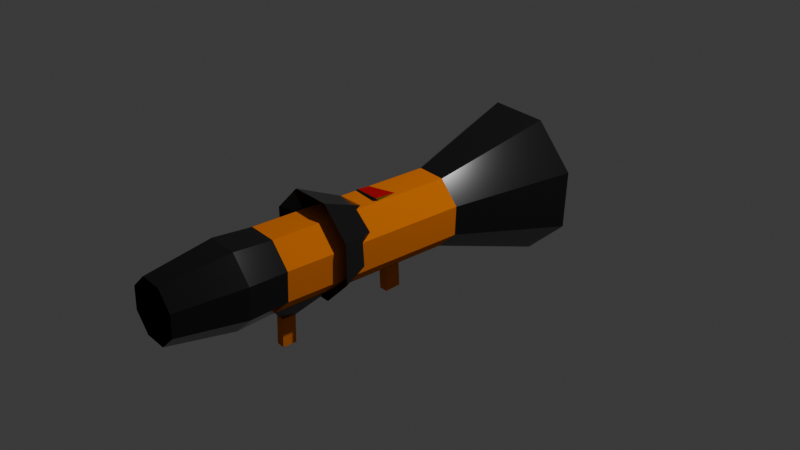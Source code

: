 # Source: RocketLauncher.blend  (saved by Blender 4.0.36; exported with 4.5.12 LTS)
import bpy
from mathutils import Matrix  # noqa: F401  (used for matrix-valued properties, if any)

bpy.ops.wm.read_factory_settings(use_empty=True)
scene = bpy.context.scene
scene.name = 'Scene'

# ---- collections
col_collection = bpy.data.collections.new('Collection'); scene.collection.children.link(col_collection)

# ---- materials (node trees are filled in below, after node groups)
mat_steel = bpy.data.materials.new('Steel')
mat_steel.use_transparent_shadow = False
mat_wood = bpy.data.materials.new('Wood')
mat_wood.use_transparent_shadow = False
mat_charedsteel = bpy.data.materials.new('CharedSteel')
mat_charedsteel.use_transparent_shadow = False
mat_redbutton = bpy.data.materials.new('RedButton')
mat_redbutton.use_transparent_shadow = False
mat_greensteel = bpy.data.materials.new('GreenSteel')
mat_greensteel.use_transparent_shadow = False
mat_redsteel = bpy.data.materials.new('RedSteel')
mat_redsteel.use_transparent_shadow = False
mat_yellowsteel = bpy.data.materials.new('YellowSteel')
mat_yellowsteel.use_transparent_shadow = False
mat_charedsteel_001 = bpy.data.materials.new('CharedSteel.001')
mat_charedsteel_001.use_transparent_shadow = False

# ---- material node trees
mat_steel.use_nodes = True; mat_steel.node_tree.nodes.clear()
_N = mat_steel.node_tree.nodes; _L = mat_steel.node_tree.links
n0 = _N.new('ShaderNodeBsdfPrincipled'); n0.name = 'Principled BSDF'; n0.location = (10, 300)
n0.inputs[0].default_value = (0.02384, 0.02384, 0.02384, 1.0)
n0.inputs[1].default_value = 0.4404
n0.inputs[2].default_value = 0.1376
n0.inputs[3].default_value = 1.45
n1 = _N.new('ShaderNodeOutputMaterial'); n1.name = 'Material Output'; n1.location = (300, 300)
_L.new(n0.outputs[0], n1.inputs[0])
n1.is_active_output = True
mat_wood.use_nodes = True; mat_wood.node_tree.nodes.clear()
_N = mat_wood.node_tree.nodes; _L = mat_wood.node_tree.links
n0 = _N.new('ShaderNodeBsdfPrincipled'); n0.name = 'Principled BSDF'; n0.location = (10, 300)
n0.inputs[0].default_value = (0.8713, 0.211, 0.0, 1.0)
n0.inputs[2].default_value = 1.0
n0.inputs[3].default_value = 1.0
n0.inputs[14].default_value = (1.0, 0.3625, 0.0, 1.0)
n1 = _N.new('ShaderNodeOutputMaterial'); n1.name = 'Material Output'; n1.location = (300, 300)
_L.new(n0.outputs[0], n1.inputs[0])
n1.is_active_output = True
mat_charedsteel.use_nodes = True; mat_charedsteel.node_tree.nodes.clear()
_N = mat_charedsteel.node_tree.nodes; _L = mat_charedsteel.node_tree.links
n0 = _N.new('ShaderNodeBsdfPrincipled'); n0.name = 'Principled BSDF'; n0.location = (10, 300)
n0.inputs[0].default_value = (0.01945, 0.00249, 0.0, 1.0)
n0.inputs[1].default_value = 1.0
n0.inputs[2].default_value = 1.0
n0.inputs[3].default_value = 1.45
n1 = _N.new('ShaderNodeOutputMaterial'); n1.name = 'Material Output'; n1.location = (300, 300)
_L.new(n0.outputs[0], n1.inputs[0])
n1.is_active_output = True
mat_redbutton.use_nodes = True; mat_redbutton.node_tree.nodes.clear()
_N = mat_redbutton.node_tree.nodes; _L = mat_redbutton.node_tree.links
n0 = _N.new('ShaderNodeBsdfPrincipled'); n0.name = 'Principled BSDF'; n0.location = (10, 300)
n0.inputs[0].default_value = (1.0, 0.0, 0.0001929, 1.0)
n0.inputs[2].default_value = 1.0
n0.inputs[3].default_value = 1.45
n0.inputs[14].default_value = (1.0, 0.0002142, 0.0, 1.0)
n1 = _N.new('ShaderNodeOutputMaterial'); n1.name = 'Material Output'; n1.location = (300, 300)
_L.new(n0.outputs[0], n1.inputs[0])
n1.is_active_output = True
mat_greensteel.use_nodes = True; mat_greensteel.node_tree.nodes.clear()
_N = mat_greensteel.node_tree.nodes; _L = mat_greensteel.node_tree.links
n0 = _N.new('ShaderNodeBsdfPrincipled'); n0.name = 'Principled BSDF'; n0.location = (10, 300)
n0.inputs[0].default_value = (0.001039, 0.8004, 0.0, 1.0)
n0.inputs[1].default_value = 1.0
n0.inputs[2].default_value = 0.1422
n0.inputs[3].default_value = 1.45
n1 = _N.new('ShaderNodeOutputMaterial'); n1.name = 'Material Output'; n1.location = (300, 300)
_L.new(n0.outputs[0], n1.inputs[0])
n1.is_active_output = True
mat_redsteel.use_nodes = True; mat_redsteel.node_tree.nodes.clear()
_N = mat_redsteel.node_tree.nodes; _L = mat_redsteel.node_tree.links
n0 = _N.new('ShaderNodeBsdfPrincipled'); n0.name = 'Principled BSDF'; n0.location = (10, 300)
n0.inputs[0].default_value = (1.0, 0.0, 0.0005167, 1.0)
n0.inputs[1].default_value = 0.4404
n0.inputs[2].default_value = 0.1376
n0.inputs[3].default_value = 1.45
n1 = _N.new('ShaderNodeOutputMaterial'); n1.name = 'Material Output'; n1.location = (300, 300)
_L.new(n0.outputs[0], n1.inputs[0])
n1.is_active_output = True
mat_yellowsteel.use_nodes = True; mat_yellowsteel.node_tree.nodes.clear()
_N = mat_yellowsteel.node_tree.nodes; _L = mat_yellowsteel.node_tree.links
n0 = _N.new('ShaderNodeBsdfPrincipled'); n0.name = 'Principled BSDF'; n0.location = (10, 300)
n0.inputs[0].default_value = (1.0, 0.9719, 0.0, 1.0)
n0.inputs[1].default_value = 1.0
n0.inputs[2].default_value = 0.1422
n0.inputs[3].default_value = 1.45
n1 = _N.new('ShaderNodeOutputMaterial'); n1.name = 'Material Output'; n1.location = (300, 300)
_L.new(n0.outputs[0], n1.inputs[0])
n1.is_active_output = True
mat_charedsteel_001.use_nodes = True; mat_charedsteel_001.node_tree.nodes.clear()
_N = mat_charedsteel_001.node_tree.nodes; _L = mat_charedsteel_001.node_tree.links
n0 = _N.new('ShaderNodeBsdfPrincipled'); n0.name = 'Principled BSDF'; n0.location = (10, 300)
n0.inputs[0].default_value = (0.01945, 0.00249, 0.0, 1.0)
n0.inputs[1].default_value = 1.0
n0.inputs[2].default_value = 1.0
n0.inputs[3].default_value = 1.45
n1 = _N.new('ShaderNodeOutputMaterial'); n1.name = 'Material Output'; n1.location = (300, 300)
_L.new(n0.outputs[0], n1.inputs[0])
n1.is_active_output = True

# ---- world
world_world = bpy.data.worlds.new('World'); scene.world = world_world
world_world.use_nodes = True; world_world.node_tree.nodes.clear()
_N = world_world.node_tree.nodes; _L = world_world.node_tree.links
n0 = _N.new('ShaderNodeOutputWorld'); n0.name = 'World Output'; n0.location = (300, 300)
n1 = _N.new('ShaderNodeBackground'); n1.name = 'Background'; n1.location = (10, 300)
n1.inputs[0].default_value = (0.05088, 0.05088, 0.05088, 1.0)
_L.new(n1.outputs[0], n0.inputs[0])
n0.is_active_output = True
world_world.color = (0.05088, 0.05088, 0.05088)
world_world.use_sun_shadow = False
world_world.sun_shadow_jitter_overblur = 0.0

# ---- cameras
cam_camera = bpy.data.cameras.new('Camera')
cam_camera.clip_end = 100.0
cam_camera.ortho_scale = 7.314

# ---- lights
light_light = bpy.data.lights.new('Light', 'POINT')
light_light.transmission_factor = 0.0
light_light.use_soft_falloff = False
light_light.energy = 1000.0
light_light.shadow_soft_size = 0.1
light_light.shadow_maximum_resolution = 0.006
light_light.use_absolute_resolution = True

# ---- meshes
me_cylinder_001 = bpy.data.meshes.new('Cylinder.001')
me_cylinder_001.from_pydata([(0.3827, 0.9239, -1.0), (0.3827, 0.9239, 3.959), (0.9239, 0.3827, -1.0), (0.9239, 0.3827, 3.959), (0.9239, -0.3827, -1.0), (0.9239, -0.3827, 3.959), (0.3827, -0.9239, -1.0), (0.3827, -0.9239, 3.959), (-0.3827, -0.9239, -1.0), (-0.3827, -0.9239, 3.959), (-0.9239, -0.3827, -1.0), (-0.9239, -0.3827, 3.959), (-0.9239, 0.3827, -1.0), (-0.9239, 0.3827, 3.959), (-0.3827, 0.9239, -1.0), (-0.3827, 0.9239, 3.959), (0.2983, 0.7201, 6.714), (0.7201, 0.2983, 6.714), (0.7201, -0.2983, 6.714), (0.2983, -0.7201, 6.714), (-0.2983, -0.7201, 6.714), (-0.7201, -0.2983, 6.714), (-0.7201, 0.2983, 6.714), (-0.2983, 0.7201, 6.714), (0.1558, 0.3761, 3.023), (0.3592, 0.1728, 3.023), (0.3592, -0.1148, 3.023), (0.1558, -0.3182, 3.023), (-0.1318, -0.3182, 3.023), (-0.3351, -0.1148, 3.023), (-0.3351, 0.1728, 3.023), (-0.1318, 0.3761, 3.023), (0.7515, 1.814, -3.969), (1.814, 0.7515, -3.969), (1.814, -0.7515, -3.969), (0.7515, -1.814, -3.969), (-0.7515, -1.814, -3.969), (-1.814, -0.7515, -3.969), (-1.814, 0.7515, -3.969), (-0.7515, 1.814, -3.969), (0.1673, 0.4038, 0.2679), (0.6357, 0.2633, -1.436), (0.6357, -0.2633, -1.436), (0.2633, -0.6357, -1.436), (-0.2633, -0.6357, -1.436), (-0.6357, -0.2633, -1.436), (-0.6357, 0.2633, -1.436), (-0.2633, 0.6357, -1.436), (0.1089, -1.401, 3.56), (-0.1089, -1.401, 3.56), (0.1089, -1.401, 3.194), (-0.1089, -1.401, 3.194), (0.3827, -0.9368, 2.483), (-0.3827, -0.9368, 2.483), (0.1089, -2.162, 3.56), (-0.1089, -2.162, 3.56), (0.1089, -2.162, 3.194), (-0.1089, -2.162, 3.194), (0.408, 0.9849, 4.975), (0.9849, 0.408, 4.975), (0.9849, -0.408, 4.975), (0.408, -0.9849, 4.975), (-0.408, -0.9849, 4.975), (-0.9849, -0.408, 4.975), (-0.9849, 0.408, 4.975), (-0.408, 0.9849, 4.975), (-0.8801, -0.3827, 0.03507), (-0.8801, 0.3827, 0.03507), (-0.9871, -0.1311, 0.4466), (-0.9871, 0.1596, 0.4466), (-0.9641, -0.1311, 0.9882), (-0.9641, 0.1596, 0.9882), (-0.8555, -0.384, 1.391), (-0.8555, 0.3814, 1.391), (-0.9506, -0.03323, 0.6093), (-0.9506, 0.08145, 0.6093), (-0.9415, -0.03323, 0.823), (-0.9415, 0.08145, 0.823), (-0.989, -0.03323, 0.611), (-0.989, 0.08145, 0.611), (-0.98, -0.03323, 0.8246), (-0.98, 0.08145, 0.8246)], [], [(12, 10, 66, 67), (9, 11, 72, 66, 10, 8, 53), (49, 51, 57, 55), (15, 14, 12, 67, 73, 13), (2, 3, 5, 4), (0, 14, 15, 1), (0, 1, 3, 2), (34, 35, 43, 42), (17, 25, 26, 18), (26, 27, 19, 18), (27, 28, 20, 19), (28, 29, 21, 20), (29, 30, 22, 21), (30, 31, 23, 22), (31, 24, 16, 23), (24, 25, 17, 16), (6, 35, 34, 4), (34, 33, 2, 4), (33, 32, 0, 2), (32, 39, 14, 0), (39, 38, 12, 14), (38, 37, 10, 12), (37, 36, 8, 10), (36, 35, 6, 8), (32, 33, 41, 40), (38, 39, 47, 46), (36, 37, 45, 44), (33, 34, 42, 41), (39, 32, 40, 47), (37, 38, 46, 45), (35, 36, 44, 43), (29, 28, 44, 45), (30, 29, 45, 46), (31, 30, 46, 47), (24, 31, 47, 40), (25, 24, 40, 41), (26, 25, 41, 42), (27, 26, 42, 43), (28, 27, 43, 44), (50, 51, 53, 52), (6, 52, 53, 8), (7, 9, 49, 48), (48, 50, 52, 7), (5, 7, 6, 4), (53, 51, 49, 9), (54, 55, 57, 56), (48, 49, 55, 54), (50, 48, 54, 56), (51, 50, 56, 57), (20, 21, 63, 62), (22, 23, 65, 64), (16, 17, 59, 58), (19, 20, 62, 61), (21, 22, 64, 63), (23, 16, 58, 65), (17, 18, 60, 59), (18, 19, 61, 60), (3, 59, 60, 5), (1, 58, 59, 3), (15, 65, 58, 1), (13, 64, 65, 15), (11, 63, 64, 13), (9, 62, 63, 11), (7, 61, 62, 9), (5, 60, 61, 7), (67, 66, 68, 69), (68, 70, 76, 74), (71, 70, 72, 73), (11, 13, 73, 72), (67, 69, 71, 73), (72, 70, 68, 66), (75, 74, 78, 79), (69, 68, 74, 75), (71, 69, 75, 77), (70, 71, 77, 76), (79, 78, 80, 81), (74, 76, 80, 78), (77, 75, 79, 81), (76, 77, 81, 80)])
me_cylinder_001.polygons.foreach_set('material_index', [0, 1, 1, 1, 1, 1, 1, 2, 2, 2, 2, 2, 2, 2, 2, 2, 0, 0, 0, 0, 0, 0, 0, 0, 2, 2, 2, 2, 2, 2, 2, 2, 2, 2, 2, 2, 2, 2, 2, 0, 0, 0, 0, 1, 0, 1, 1, 1, 1, 0, 0, 0, 0, 0, 0, 0, 0, 0, 0, 0, 0, 0, 0, 0, 0, 0, 0, 0, 0, 0, 0, 3, 0, 0, 0, 3, 3, 3, 3])
_uv = me_cylinder_001.uv_layers.new(name='UVMap')
_uv.uv.foreach_set('vector', [0.0, 0.0, 0.0, 0.0, 0.0, 0.0, 0.0, 0.0, 0.0, 0.0, 0.0, 0.0, 0.0, 0.0, 0.0, 0.0, 0.0, 0.0, 0.0, 0.0, 0.0, 0.0, 0.0, 0.0, 0.0, 0.0, 0.0, 0.0, 0.0, 0.0, 0.0, 0.0, 0.0, 0.0, 0.0, 0.0, 0.0, 0.0, 0.0, 0.0, 0.0, 0.0, 0.0, 0.0, 0.0, 0.0, 0.0, 0.0, 0.0, 0.0, 0.0, 0.0, 0.0, 0.0, 0.0, 0.0, 0.0, 0.0, 0.0, 0.0, 0.0, 0.0, 0.0, 0.0, 0.0, 0.0, 0.0, 0.0, 0.0, 0.0, 0.0, 0.0, 0.0, 0.0, 0.0, 0.0, 0.0, 0.0, 0.0, 0.0, 0.0, 0.0, 0.0, 0.0, 0.0, 0.0, 0.0, 0.0, 0.0, 0.0, 0.0, 0.0, 0.0, 0.0, 0.0, 0.0, 0.0, 0.0, 0.0, 0.0, 0.0, 0.0, 0.0, 0.0, 0.0, 0.0, 0.0, 0.0, 0.0, 0.0, 0.0, 0.0, 0.0, 0.0, 0.0, 0.0, 0.0, 0.0, 0.0, 0.0, 0.0, 0.0, 0.0, 0.0, 0.0, 0.0, 0.0, 0.0, 0.0, 0.0, 0.0, 0.0, 0.0, 0.0, 0.0, 0.0, 0.0, 0.0, 0.0, 0.0, 0.0, 0.0, 0.0, 0.0, 0.0, 0.0, 0.0, 0.0, 0.0, 0.0, 0.0, 0.0, 0.0, 0.0, 0.0, 0.0, 0.0, 0.0, 0.0, 0.0, 0.0, 0.0, 0.0, 0.0, 0.0, 0.0, 0.0, 0.0, 0.0, 0.0, 0.0, 0.0, 0.0, 0.0, 0.0, 0.0, 0.0, 0.0, 0.0, 0.0, 0.0, 0.0, 0.0, 0.0, 0.0, 0.0, 0.0, 0.0, 0.0, 0.0, 0.0, 0.0, 0.0, 0.0, 0.0, 0.0, 0.0, 0.0, 0.0, 0.0, 0.0, 0.0, 0.0, 0.0, 0.0, 0.0, 0.0, 0.0, 0.0, 0.0, 0.0, 0.0, 0.0, 0.0, 0.0, 0.0, 0.0, 0.0, 0.0, 0.0, 0.0, 0.0, 0.0, 0.0, 0.0, 0.0, 0.0, 0.0, 0.0, 0.0, 0.0, 0.0, 0.0, 0.0, 0.0, 0.0, 0.0, 0.0, 0.0, 0.0, 0.0, 0.0, 0.0, 0.0, 0.0, 0.0, 0.0, 0.0, 0.0, 0.0, 0.0, 0.0, 0.0, 0.0, 0.0, 0.0, 0.0, 0.0, 0.0, 0.0, 0.0, 0.0, 0.0, 0.0, 0.0, 0.0, 0.0, 0.0, 0.0, 0.0, 0.0, 0.0, 0.0, 0.0, 0.0, 0.0, 0.0, 0.0, 0.0, 0.0, 0.0, 0.0, 0.0, 0.0, 0.0, 0.0, 0.0, 0.0, 0.0, 0.0, 0.0, 0.0, 0.0, 0.0, 0.0, 0.0, 0.0, 0.0, 0.0, 0.0, 0.0, 0.0, 0.0, 0.0, 0.0, 0.0, 0.0, 0.0, 0.0, 0.0, 0.0, 0.0, 0.0, 0.0, 0.0, 0.0, 0.0, 0.0, 0.0, 0.0, 0.0, 0.0, 0.0, 0.0, 0.0, 0.0, 0.0, 0.0, 0.0, 0.0, 0.0, 0.0, 0.0, 0.0, 0.0, 0.0, 0.0, 0.0, 0.0, 0.0, 0.0, 0.0, 0.0, 0.0, 0.0, 0.0, 0.0, 0.0, 0.0, 0.0, 0.0, 0.0, 0.0, 0.0, 0.0, 0.0, 0.0, 0.0, 0.0, 0.0, 0.0, 0.0, 0.0, 0.0, 0.0, 0.0, 0.0, 0.0, 0.0, 0.0, 0.0, 0.0, 0.0, 0.0, 0.0, 0.0, 0.0, 0.0, 0.0, 0.0, 0.0, 0.0, 0.0, 0.0, 0.0, 0.0, 0.0, 0.0, 0.0, 0.0, 0.0, 0.0, 0.0, 0.0, 0.0, 0.0, 0.0, 0.0, 0.0, 0.0, 0.0, 0.0, 0.0, 0.0, 0.0, 0.0, 0.0, 0.0, 0.0, 0.0, 0.0, 0.0, 0.0, 0.0, 0.0, 0.0, 0.0, 0.0, 0.0, 0.0, 0.0, 0.0, 0.0, 0.0, 0.0, 0.0, 0.0, 0.0, 0.0, 0.0, 0.0, 0.0, 0.0, 0.0, 0.0, 0.0, 0.0, 0.0, 0.0, 0.0, 0.0, 0.0, 0.0, 0.0, 0.0, 0.0, 0.0, 0.0, 0.0, 0.0, 0.0, 0.0, 0.0, 0.0, 0.0, 0.0, 0.0, 0.0, 0.0, 0.0, 0.0, 0.0, 0.0, 0.0, 0.0, 0.0, 0.0, 0.0, 0.0, 0.0, 0.0, 0.0, 0.0, 0.0, 0.0, 0.0, 0.0, 0.0, 0.0, 0.0, 0.0, 0.0, 0.0, 0.0, 0.0, 0.0, 0.0, 0.0, 0.0, 0.0, 0.0, 0.0, 0.0, 0.0, 0.0, 0.0, 0.0, 0.0, 0.0, 0.0, 0.0, 0.0, 0.0, 0.0, 0.0, 0.0, 0.0, 0.0, 0.0, 0.0, 0.0, 0.0, 0.0, 0.0, 0.0, 0.0, 0.0, 0.0, 0.0, 0.0, 0.0, 0.0, 0.0, 0.0, 0.0, 0.0, 0.0, 0.0, 0.0, 0.0, 0.0, 0.0, 0.0, 0.0, 0.0, 0.0, 0.0, 0.0, 0.0, 0.0, 0.0, 0.0, 0.0, 0.0, 0.0, 0.0, 0.0, 0.0, 0.0, 0.0, 0.0, 0.0, 0.0, 0.0, 0.0, 0.0, 0.0, 0.0, 0.0, 0.0, 0.0, 0.0, 0.0, 0.0, 0.0, 0.0, 0.0, 0.0, 0.0, 0.0, 0.0, 0.0, 0.0, 0.0, 0.0, 0.0, 0.0, 0.0, 0.0, 0.0, 0.0, 0.0, 0.0, 0.0, 0.0, 0.0, 0.0, 0.0, 0.0, 0.0, 0.0, 0.0, 0.0, 0.0, 0.0, 0.0, 0.0, 0.0, 0.0, 0.0, 0.0, 0.0, 0.0, 0.0, 0.0, 0.0, 0.0, 0.0, 0.0, 0.0, 0.0, 0.0, 0.0, 0.0, 0.0, 0.0, 0.0, 0.0, 0.0, 0.0, 0.0, 0.0, 0.0, 0.0, 0.0, 0.0, 0.0, 0.0, 0.0, 0.0, 0.0, 0.0, 0.0, 0.0, 0.0, 0.0, 0.0, 0.0, 0.0, 0.0, 0.0, 0.0])
me_cylinder_001.materials.append(mat_steel)
me_cylinder_001.materials.append(mat_wood)
me_cylinder_001.materials.append(mat_charedsteel)
me_cylinder_001.materials.append(mat_redbutton)
me_cylinder_001.update()
me_cylinder_002 = bpy.data.meshes.new('Cylinder.002')
me_cylinder_002.from_pydata([(0.3827, 0.9239, -1.0), (0.3827, 0.9239, 4.385), (0.9239, 0.3827, -1.0), (0.9239, 0.3827, 4.385), (0.9239, -0.3827, -1.0), (0.9239, -0.3827, 4.385), (0.3827, -0.9239, -1.0), (0.3827, -0.9239, 4.385), (-0.3827, -0.9239, -1.0), (-0.3827, -0.9239, 4.385), (-0.9239, -0.3827, -1.0), (-0.9239, -0.3827, 4.385), (-0.9239, 0.3827, -1.0), (-0.9239, 0.3827, 4.385), (-0.3827, 0.9239, -1.0), (-0.3827, 0.9239, 4.385), (0.2413, 0.5825, 6.714), (0.5825, 0.2413, 6.714), (0.5825, -0.2413, 6.714), (0.2413, -0.5825, 6.714), (-0.2413, -0.5825, 6.714), (-0.5825, -0.2413, 6.714), (-0.5825, 0.2413, 6.714), (-0.2413, 0.5825, 6.714), (0.08136, 0.1964, 8.191), (0.1964, 0.08136, 8.191), (0.1964, -0.08136, 8.191), (0.08136, -0.1964, 8.191), (-0.08136, -0.1964, 8.191), (-0.1964, -0.08136, 8.191), (-0.1964, 0.08136, 8.191), (-0.08136, 0.1964, 8.191), (-0.8608, 0.3566, 1.692), (-0.8608, -0.3566, 1.692), (-0.3566, -0.8608, 1.692), (0.3566, -0.8608, 1.692), (0.8608, -0.3566, 1.692), (0.8608, 0.3566, 1.692), (0.3566, 0.8608, 1.692), (-0.3566, 0.8608, 1.692), (0.5929, 1.431, -1.488), (1.431, 0.5929, -1.488), (1.431, -0.5929, -1.488), (0.5929, -1.431, -1.488), (-0.5929, -1.431, -1.488), (-1.431, -0.5929, -1.488), (-1.431, 0.5929, -1.488), (-0.5929, 1.431, -1.488), (0.2089, 0.5044, 1.21), (0.5044, 0.2089, 1.21), (0.5044, -0.2089, 1.21), (0.2089, -0.5044, 1.21), (-0.2089, -0.5044, 1.21), (-0.5044, -0.2089, 1.21), (-0.5044, 0.2089, 1.21), (-0.2089, 0.5044, 1.21)], [], [(10, 33, 11, 13, 32, 12), (12, 32, 13, 15, 39, 14), (6, 35, 7, 9, 34, 8), (8, 34, 9, 11, 33, 10), (2, 37, 3, 5, 36, 4), (4, 36, 5, 7, 35, 6), (0, 14, 39, 15, 1, 38), (0, 38, 1, 3, 37, 2), (9, 20, 21, 11), (17, 25, 26, 18), (21, 22, 13, 11), (22, 23, 15, 13), (23, 16, 1, 15), (16, 17, 3, 1), (17, 18, 5, 3), (18, 19, 7, 5), (19, 20, 9, 7), (26, 25, 24, 31, 30, 29, 28, 27), (26, 27, 19, 18), (27, 28, 20, 19), (28, 29, 21, 20), (29, 30, 22, 21), (30, 31, 23, 22), (31, 24, 16, 23), (24, 25, 17, 16), (47, 39, 14), (46, 32, 12), (33, 45, 10), (44, 34, 8), (35, 43, 6), (42, 36, 4), (37, 41, 2), (40, 38, 0), (4, 6, 51, 50), (12, 14, 55, 54), (8, 10, 53, 52), (2, 4, 50, 49), (10, 12, 54, 53), (6, 8, 52, 51), (0, 2, 49, 48), (14, 0, 48, 55), (51, 52, 53, 54, 55, 48, 49, 50)])
me_cylinder_002.polygons.foreach_set('material_index', [1, 1, 1, 1, 1, 1, 1, 1, 0, 0, 0, 0, 0, 0, 0, 0, 0, 0, 0, 0, 0, 0, 0, 0, 0, 0, 0, 0, 0, 0, 0, 0, 0, 2, 2, 2, 2, 2, 2, 2, 2, 2])
_uv = me_cylinder_002.uv_layers.new(name='UVMap')
_uv.uv.foreach_set('vector', [0.0, 0.0, 0.0, 0.0, 0.0, 0.0, 0.0, 0.0, 0.0, 0.0, 0.0, 0.0, 0.0, 0.0, 0.0, 0.0, 0.0, 0.0, 0.0, 0.0, 0.0, 0.0, 0.0, 0.0, 0.0, 0.0, 0.0, 0.0, 0.0, 0.0, 0.0, 0.0, 0.0, 0.0, 0.0, 0.0, 0.0, 0.0, 0.0, 0.0, 0.0, 0.0, 0.0, 0.0, 0.0, 0.0, 0.0, 0.0, 0.0, 0.0, 0.0, 0.0, 0.0, 0.0, 0.0, 0.0, 0.0, 0.0, 0.0, 0.0, 0.0, 0.0, 0.0, 0.0, 0.0, 0.0, 0.0, 0.0, 0.0, 0.0, 0.0, 0.0, 0.0, 0.0, 0.0, 0.0, 0.0, 0.0, 0.0, 0.0, 0.0, 0.0, 0.0, 0.0, 0.0, 0.0, 0.0, 0.0, 0.0, 0.0, 0.0, 0.0, 0.0, 0.0, 0.0, 0.0, 0.0, 0.0, 0.0, 0.0, 0.0, 0.0, 0.0, 0.0, 0.0, 0.0, 0.0, 0.0, 0.0, 0.0, 0.0, 0.0, 0.0, 0.0, 0.0, 0.0, 0.0, 0.0, 0.0, 0.0, 0.0, 0.0, 0.0, 0.0, 0.0, 0.0, 0.0, 0.0, 0.0, 0.0, 0.0, 0.0, 0.0, 0.0, 0.0, 0.0, 0.0, 0.0, 0.0, 0.0, 0.0, 0.0, 0.0, 0.0, 0.0, 0.0, 0.0, 0.0, 0.0, 0.0, 0.0, 0.0, 0.0, 0.0, 0.0, 0.0, 0.0, 0.0, 0.0, 0.0, 0.0, 0.0, 0.0, 0.0, 0.0, 0.0, 0.0, 0.0, 0.0, 0.0, 0.0, 0.0, 0.0, 0.0, 0.0, 0.0, 0.0, 0.0, 0.0, 0.0, 0.0, 0.0, 0.0, 0.0, 0.0, 0.0, 0.0, 0.0, 0.0, 0.0, 0.0, 0.0, 0.0, 0.0, 0.0, 0.0, 0.0, 0.0, 0.0, 0.0, 0.0, 0.0, 0.0, 0.0, 0.0, 0.0, 0.0, 0.0, 0.0, 0.0, 0.0, 0.0, 0.0, 0.0, 0.0, 0.0, 0.0, 0.0, 0.0, 0.0, 0.0, 0.0, 0.0, 0.0, 0.0, 0.0, 0.0, 0.0, 0.0, 0.0, 0.0, 0.0, 0.0, 0.0, 0.0, 0.0, 0.0, 0.0, 0.0, 0.0, 0.0, 0.0, 0.0, 0.0, 0.0, 0.0, 0.0, 0.0, 0.0, 0.0, 0.0, 0.0, 0.0, 0.0, 0.0, 0.0, 0.0, 0.0, 0.0, 0.0, 0.0, 0.0, 0.0, 0.0, 0.0, 0.0, 0.0, 0.0, 0.0, 0.0, 0.0, 0.0, 0.0, 0.0, 0.0, 0.0, 0.0, 0.0, 0.0, 0.0, 0.0, 0.0, 0.0, 0.0, 0.0, 0.0, 0.0, 0.0, 0.0, 0.0, 0.0, 0.0, 0.0, 0.0, 0.0, 0.0, 0.0, 0.0, 0.0, 0.0, 0.0, 0.0, 0.0, 0.0, 0.0, 0.0, 0.0, 0.0, 0.0, 0.0, 0.0, 0.0, 0.0, 0.0, 0.0, 0.0, 0.0, 0.0, 0.0, 0.0, 0.0, 0.0, 0.0, 0.0, 0.0, 0.0, 0.0, 0.0, 0.0, 0.0, 0.0, 0.0, 0.0, 0.0, 0.0, 0.0, 0.0, 0.0, 0.0, 0.0, 0.0, 0.0, 0.0, 0.0, 0.0, 0.0, 0.0, 0.0, 0.0, 0.0, 0.0, 0.0, 0.0, 0.0, 0.0, 0.0, 0.0, 0.0, 0.0, 0.0, 0.0, 0.0, 0.0, 0.0, 0.0, 0.0, 0.0, 0.0])
me_cylinder_002.materials.append(mat_steel)
me_cylinder_002.materials.append(mat_greensteel)
me_cylinder_002.materials.append(mat_charedsteel)
me_cylinder_002.update()
me_cylinder_004 = bpy.data.meshes.new('Cylinder.004')
me_cylinder_004.from_pydata([(-0.4749, 1.858, 2.659), (-0.3605, 1.806, 5.94), (-1.376, 0.976, 2.674), (-1.261, 0.9242, 5.955), (-1.39, -0.2845, 2.657), (-1.275, -0.3363, 5.938), (-0.5087, -1.185, 2.617), (-0.3944, -1.237, 5.898), (0.7513, -1.199, 2.578), (0.8657, -1.251, 5.859), (1.652, -0.3171, 2.563), (1.767, -0.3689, 5.844), (1.666, 0.9434, 2.58), (1.781, 0.8916, 5.861), (0.7852, 1.844, 2.62), (0.8996, 1.792, 5.901), (0.2836, 0.2004, 9.465), (0.2199, 0.2011, 9.467), (0.1754, 0.2466, 9.469), (0.1761, 0.3103, 9.47), (0.2216, 0.3549, 9.469), (0.08979, 0.6835, 6.568), (-0.1495, 0.4493, 6.572), (-0.1532, 0.1146, 6.567), (0.08079, -0.1246, 6.556), (0.4154, -0.1282, 6.546), (0.6547, 0.1059, 6.542), (0.6584, 0.4407, 6.547), (0.4244, 0.6799, 6.557), (-0.4689, 2.062, 5.383), (-1.514, 1.04, 5.401), (-1.53, -0.4221, 5.38), (-0.5082, -1.467, 5.334), (0.953, -1.482, 5.289), (1.998, -0.4599, 5.271), (2.014, 1.002, 5.291), (0.9923, 2.047, 5.338), (1.389, 2.938, 8.748), (2.936, 1.356, 8.678), (2.911, -0.8576, 8.648), (1.329, -2.406, 8.675), (-0.8834, -2.382, 8.743), (-2.43, -0.8004, 8.813), (-2.406, 1.413, 8.843), (-0.8239, 2.961, 8.816), (-0.07828, 0.8463, 0.1875), (-0.3648, 0.5659, 0.1924), (-0.3692, 0.1651, 0.1869), (-0.08905, -0.1214, 0.1742), (0.3116, -0.1257, 0.1618), (0.5981, 0.1547, 0.1569), (0.6026, 0.5556, 0.1624), (0.3224, 0.842, 0.1751), (-0.0553, 0.6888, -1.417), (-0.2357, 0.5123, -1.414), (-0.2385, 0.2599, -1.418), (-0.06209, 0.07954, -1.426), (0.1902, 0.07684, -1.433), (0.3706, 0.2534, -1.436), (0.3734, 0.5058, -1.433), (0.197, 0.6861, -1.425), (-0.2725, 0.7732, -2.681), (-0.2153, 0.1356, -2.486), (-0.2176, -0.06919, -2.489), (-0.2944, -1.192, -2.708), (0.3155, -1.198, -2.727), (0.2765, -0.07448, -2.504), (0.2788, 0.1303, -2.501), (0.3374, 0.7667, -2.7), (-0.08646, -1.697, 3.415), (0.381, -1.702, 3.401), (-0.08562, -1.745, 4.424), (0.4564, -1.75, 4.407), (-0.07147, -2.124, 3.435), (0.3587, -2.129, 3.421), (-0.0707, -2.167, 4.363), (0.4282, -2.173, 4.348), (-0.09188, -3.801, 3.356), (0.3383, -3.806, 3.343), (-0.09111, -3.845, 4.284), (0.4077, -3.85, 4.269), (0.01695, -1.829, 4.137), (0.3344, -1.833, 4.128), (0.02569, -2.077, 4.102), (0.3179, -2.08, 4.093), (0.028, -1.883, 4.513), (0.3455, -1.886, 4.503), (0.03674, -2.131, 4.478), (0.3289, -2.134, 4.469), (0.3291, 0.245, 9.465), (0.3298, 0.3087, 9.465), (0.2853, 0.3542, 9.467)], [], [(39, 38, 27, 26), (42, 41, 24, 23), (37, 44, 21, 28), (38, 37, 28, 27), (41, 40, 25, 24), (44, 43, 22, 21), (40, 39, 26, 25), (15, 1, 44, 37), (5, 7, 41, 42), (13, 15, 37, 38), (4, 6, 32, 31), (12, 14, 36, 35), (8, 10, 34, 33), (2, 4, 31, 30), (10, 12, 35, 34), (6, 8, 70, 69), (0, 2, 30, 29), (14, 0, 29, 36), (9, 11, 39, 40), (3, 5, 42, 43), (1, 3, 43, 44), (7, 9, 40, 41), (11, 13, 38, 39), (9, 7, 32, 33), (32, 7, 5, 31), (31, 5, 3, 30), (30, 3, 1, 29), (29, 1, 15, 36), (36, 15, 13, 35), (35, 13, 11, 34), (34, 11, 9, 33), (10, 8, 49, 50), (6, 4, 47, 48), (4, 2, 46, 47), (12, 10, 50, 51), (8, 6, 48, 49), (2, 0, 45, 46), (0, 14, 52, 45), (14, 12, 51, 52), (49, 48, 56, 57), (54, 53, 61, 62), (47, 46, 54, 55), (51, 50, 58, 59), (48, 47, 55, 56), (50, 49, 57, 58), (46, 45, 53, 54), (52, 51, 59, 60), (45, 52, 60, 53), (64, 63, 62, 61, 68, 67, 66, 65), (60, 59, 67, 68), (53, 60, 68, 61), (57, 56, 64, 65), (55, 54, 62, 63), (59, 58, 66, 67), (56, 55, 63, 64), (58, 57, 65, 66), (76, 72, 82, 84), (32, 6, 69, 71), (33, 32, 71, 72), (8, 33, 72, 70), (74, 76, 80, 78), (71, 69, 73, 75), (69, 70, 74, 73), (70, 72, 76, 74), (77, 78, 80, 79), (76, 75, 79, 80), (75, 73, 77, 79), (73, 74, 78, 77), (81, 83, 87, 85), (75, 76, 84, 83), (72, 71, 81, 82), (71, 75, 83, 81), (86, 85, 87, 88), (82, 81, 85, 86), (84, 82, 86, 88), (83, 84, 88, 87), (43, 42, 23, 22), (27, 28, 91, 90), (24, 25, 16, 17), (21, 22, 19, 20), (25, 26, 89, 16), (22, 23, 18, 19), (26, 27, 90, 89), (23, 24, 17, 18), (28, 21, 20, 91), (17, 16, 89, 90, 91, 20, 19, 18)])
me_cylinder_004.polygons.foreach_set('material_index', [6, 6, 6, 6, 6, 6, 6, 6, 6, 6, 1, 1, 1, 0, 0, 6, 1, 0, 6, 6, 6, 6, 6, 6, 6, 6, 6, 6, 6, 6, 6, 6, 6, 6, 6, 6, 6, 6, 6, 4, 4, 4, 4, 4, 4, 4, 4, 4, 4, 4, 4, 4, 4, 4, 4, 4, 5, 6, 6, 6, 4, 1, 1, 1, 4, 4, 4, 4, 3, 5, 5, 5, 3, 3, 3, 3, 6, 6, 6, 6, 6, 6, 6, 6, 6, 6])
_uv = me_cylinder_004.uv_layers.new(name='UVMap')
_uv.uv.foreach_set('vector', [0.0, 0.0, 0.0, 0.0, 0.0, 0.0, 0.0, 0.0, 0.0, 0.0, 0.0, 0.0, 0.0, 0.0, 0.0, 0.0, 0.0, 0.0, 0.0, 0.0, 0.0, 0.0, 0.0, 0.0, 0.0, 0.0, 0.0, 0.0, 0.0, 0.0, 0.0, 0.0, 0.0, 0.0, 0.0, 0.0, 0.0, 0.0, 0.0, 0.0, 0.0, 0.0, 0.0, 0.0, 0.0, 0.0, 0.0, 0.0, 0.0, 0.0, 0.0, 0.0, 0.0, 0.0, 0.0, 0.0, 0.0, 0.0, 0.0, 0.0, 0.0, 0.0, 0.0, 0.0, 0.0, 0.0, 0.0, 0.0, 0.0, 0.0, 0.0, 0.0, 0.0, 0.0, 0.0, 0.0, 0.0, 0.0, 0.0, 0.0, 0.0, 0.0, 0.0, 0.0, 0.0, 0.0, 0.0, 0.0, 0.0, 0.0, 0.0, 0.0, 0.0, 0.0, 0.0, 0.0, 0.0, 0.0, 0.0, 0.0, 0.0, 0.0, 0.0, 0.0, 0.0, 0.0, 0.0, 0.0, 0.0, 0.0, 0.0, 0.0, 0.0, 0.0, 0.0, 0.0, 0.0, 0.0, 0.0, 0.0, 0.0, 0.0, 0.0, 0.0, 0.0, 0.0, 0.0, 0.0, 0.0, 0.0, 0.0, 0.0, 0.0, 0.0, 0.0, 0.0, 0.0, 0.0, 0.0, 0.0, 0.0, 0.0, 0.0, 0.0, 0.0, 0.0, 0.0, 0.0, 0.0, 0.0, 0.0, 0.0, 0.0, 0.0, 0.0, 0.0, 0.0, 0.0, 0.0, 0.0, 0.0, 0.0, 0.0, 0.0, 0.0, 0.0, 0.0, 0.0, 0.0, 0.0, 0.0, 0.0, 0.0, 0.0, 0.0, 0.0, 0.0, 0.0, 0.0, 0.0, 0.0, 0.0, 0.0, 0.0, 0.0, 0.0, 0.0, 0.0, 0.0, 0.0, 0.0, 0.0, 0.0, 0.0, 0.0, 0.0, 0.0, 0.0, 0.0, 0.0, 0.0, 0.0, 0.0, 0.0, 0.0, 0.0, 0.0, 0.0, 0.0, 0.0, 0.0, 0.0, 0.0, 0.0, 0.0, 0.0, 0.0, 0.0, 0.0, 0.0, 0.0, 0.0, 0.0, 0.0, 0.0, 0.0, 0.0, 0.0, 0.0, 0.0, 0.0, 0.0, 0.0, 0.0, 0.0, 0.0, 0.0, 0.0, 0.0, 0.0, 0.0, 0.0, 0.0, 0.0, 0.0, 0.0, 0.0, 0.0, 0.0, 0.0, 0.0, 0.0, 0.0, 0.0, 0.0, 0.0, 0.0, 0.0, 0.0, 0.0, 0.0, 0.0, 0.0, 0.0, 0.0, 0.0, 0.0, 0.0, 0.0, 0.0, 0.0, 0.0, 0.0, 0.0, 0.0, 0.0, 0.0, 0.0, 0.0, 0.0, 0.0, 0.0, 0.0, 0.0, 0.0, 0.0, 0.0, 0.0, 0.0, 0.0, 0.0, 0.0, 0.0, 0.0, 0.0, 0.0, 0.0, 0.0, 0.0, 0.0, 0.0, 0.0, 0.0, 0.0, 0.0, 0.0, 0.0, 0.0, 0.0, 0.0, 0.0, 0.0, 0.0, 0.0, 0.0, 0.0, 0.0, 0.0, 0.0, 0.0, 0.0, 0.0, 0.0, 0.0, 0.0, 0.0, 0.0, 0.0, 0.0, 0.0, 0.0, 0.0, 0.0, 0.0, 0.0, 0.0, 0.0, 0.0, 0.0, 0.0, 0.0, 0.0, 0.0, 0.0, 0.0, 0.0, 0.0, 0.0, 0.0, 0.0, 0.0, 0.0, 0.0, 0.0, 0.0, 0.0, 0.0, 0.0, 0.0, 0.0, 0.0, 0.0, 0.0, 0.0, 0.0, 0.0, 0.0, 0.0, 0.0, 0.0, 0.0, 0.0, 0.0, 0.0, 0.0, 0.0, 0.0, 0.0, 0.0, 0.0, 0.0, 0.0, 0.0, 0.0, 0.0, 0.0, 0.0, 0.0, 0.0, 0.0, 0.0, 0.0, 0.0, 0.0, 0.0, 0.0, 0.0, 0.0, 0.0, 0.0, 0.0, 0.0, 0.0, 0.0, 0.0, 0.0, 0.0, 0.0, 0.0, 0.0, 0.0, 0.0, 0.0, 0.0, 0.0, 0.0, 0.0, 0.0, 0.0, 0.0, 0.0, 0.0, 0.0, 0.0, 0.0, 0.0, 0.0, 0.0, 0.0, 0.0, 0.0, 0.0, 0.0, 0.0, 0.0, 0.0, 0.0, 0.0, 0.0, 0.0, 0.0, 0.0, 0.0, 0.0, 0.0, 0.0, 0.0, 0.0, 0.0, 0.0, 0.0, 0.0, 0.0, 0.0, 0.0, 0.0, 0.0, 0.0, 0.0, 0.0, 0.0, 0.0, 0.0, 0.0, 0.0, 0.0, 0.0, 0.0, 0.0, 0.0, 0.0, 0.0, 0.0, 0.0, 0.0, 0.0, 0.0, 0.0, 0.0, 0.0, 0.0, 0.0, 0.0, 0.0, 0.0, 0.0, 0.0, 0.0, 0.0, 0.0, 0.0, 0.0, 0.0, 0.0, 0.0, 0.0, 0.0, 0.0, 0.0, 0.0, 0.0, 0.0, 0.0, 0.0, 0.0, 0.0, 0.0, 0.0, 0.0, 0.0, 0.0, 0.0, 0.0, 0.0, 0.0, 0.0, 0.0, 0.0, 0.0, 0.0, 0.0, 0.0, 0.0, 0.0, 0.0, 0.0, 0.0, 0.0, 0.0, 0.0, 0.0, 0.0, 0.0, 0.0, 0.0, 0.0, 0.0, 0.0, 0.0, 0.0, 0.0, 0.0, 0.0, 0.0, 0.0, 0.0, 0.0, 0.0, 0.0, 0.0, 0.0, 0.0, 0.0, 0.0, 0.0, 0.0, 0.0, 0.0, 0.0, 0.0, 0.0, 0.0, 0.0, 0.0, 0.0, 0.0, 0.0, 0.0, 0.0, 0.0, 0.0, 0.0, 0.0, 0.0, 0.0, 0.0, 0.0, 0.0, 0.0, 0.0, 0.0, 0.0, 0.0, 0.0, 0.0, 0.0, 0.0, 0.0, 0.0, 0.0, 0.0, 0.0, 0.0, 0.0, 0.0, 0.0, 0.0, 0.0, 0.0, 0.0, 0.0, 0.0, 0.0, 0.0, 0.0, 0.0, 0.0, 0.0, 0.0, 0.0, 0.0, 0.0, 0.0, 0.0, 0.0, 0.0, 0.0, 0.0, 0.0, 0.0, 0.0, 0.0, 0.0, 0.0, 0.0, 0.0, 0.0, 0.0, 0.0, 0.0, 0.0, 0.0, 0.0, 0.0, 0.0, 0.0, 0.0, 0.0, 0.0, 0.0, 0.0, 0.0, 0.0, 0.0, 0.0, 0.0, 0.0, 0.0, 0.0, 0.0, 0.0, 0.0, 0.0, 0.0, 0.0, 0.0, 0.0, 0.0, 0.0, 0.0, 0.0, 0.0, 0.0, 0.0, 0.0, 0.0, 0.0, 0.0, 0.0, 0.0, 0.0, 0.0, 0.0, 0.0, 0.0, 0.0, 0.0, 0.0, 0.0, 0.0, 0.0, 0.0, 0.0, 0.0, 0.0, 0.0, 0.0, 0.0, 0.0, 0.0, 0.0, 0.0, 0.0, 0.0, 0.0, 0.0, 0.0, 0.0, 0.0, 0.0, 0.0, 0.0, 0.0, 0.0])
me_cylinder_004.materials.append(mat_redsteel)
me_cylinder_004.materials.append(mat_yellowsteel)
me_cylinder_004.materials.append(mat_charedsteel_001)
me_cylinder_004.materials.append(mat_redbutton)
me_cylinder_004.materials.append(mat_wood)
me_cylinder_004.materials.append(mat_greensteel)
me_cylinder_004.materials.append(mat_steel)
me_cylinder_004.update()

# ---- objects
ob_light = bpy.data.objects.new('Light', light_light)
ob_camera = bpy.data.objects.new('Camera', cam_camera)
ob_rocketlauncher = bpy.data.objects.new('RocketLauncher', me_cylinder_001)
ob_rocket = bpy.data.objects.new('Rocket', me_cylinder_002)
ob_ggun = bpy.data.objects.new('GGun', me_cylinder_004)

# ---- transforms, parenting, visibility, modifiers, constraints
ob_light.location = (4.076, 1.005, 5.904)
ob_light.rotation_euler = (0.6503, 0.05522, 1.866)
ob_light.lock_rotations_4d = False
ob_light.empty_display_type = 'ARROWS'
ob_light.color = (0.0, 0.0, 0.0, 0.0)
ob_light.lineart.crease_threshold = 0.0
ob_camera.location = (7.359, -6.926, 4.958)
ob_camera.rotation_euler = (1.109, 0.0, 0.8149)
ob_camera.lock_rotations_4d = False
ob_camera.empty_display_type = 'ARROWS'
ob_camera.color = (0.0, 0.0, 0.0, 0.0)
ob_camera.display_type = 'WIRE'
ob_camera.lineart.crease_threshold = 0.0
ob_rocketlauncher.location = (0.0, 0.0, 0.0)
ob_rocketlauncher.rotation_euler = (1.569, 0.03867, -0.04233)
ob_rocketlauncher.scale = (0.4193, 0.4193, 0.4193)
ob_rocket.location = (0.0, 0.0, 0.0)
ob_rocket.rotation_euler = (1.565, 0.3093, -0.02306)
ob_rocket.scale = (0.1963, 0.1963, 0.1963)
ob_ggun.location = (0.0, 0.64, 0.0)
ob_ggun.rotation_euler = (1.571, 0.0, -0.06981)
ob_ggun.scale = (0.1963, 0.1963, 0.1963)

# ---- collection membership
col_collection.objects.link(ob_light)
col_collection.objects.link(ob_camera)
col_collection.objects.link(ob_rocketlauncher)
col_collection.objects.link(ob_rocket)
col_collection.objects.link(ob_ggun)

# ---- scene / render settings (as saved in the file)
scene.camera = ob_camera
scene.frame_start = 1; scene.frame_end = 250; scene.frame_set(1)
scene.render.engine = 'BLENDER_EEVEE_NEXT'
scene.cycles.sampling_pattern = 'TABULATED_SOBOL'
bpy.context.view_layer.update()
